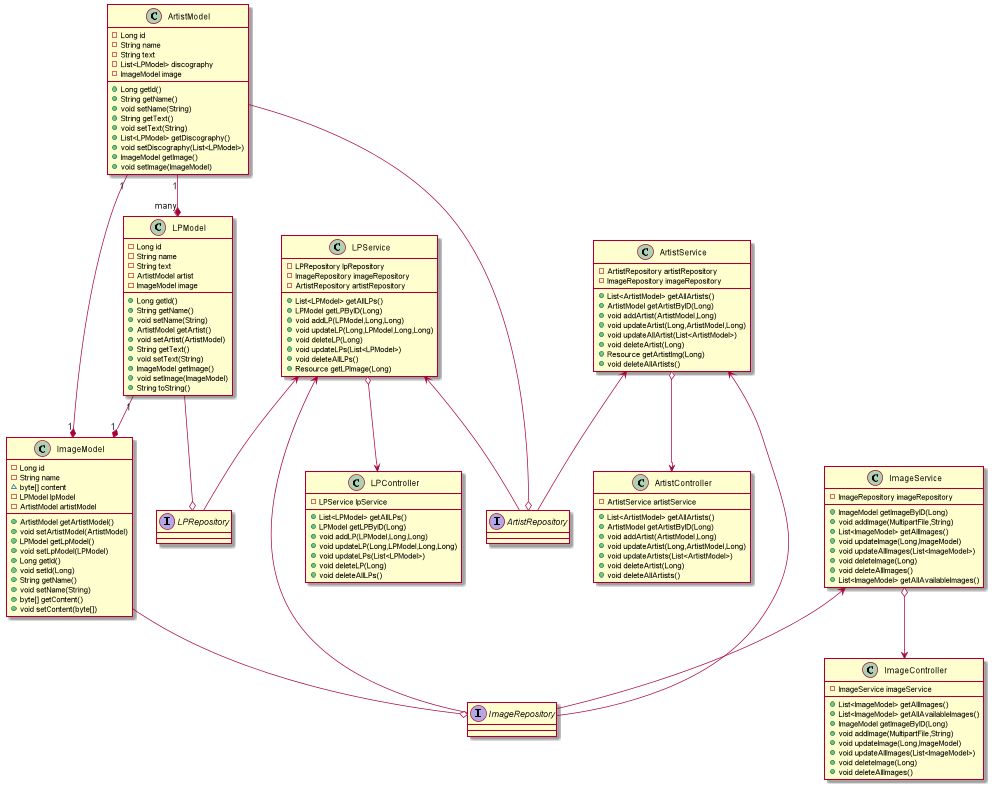

The diagram above was rendered by PlantUML. Its source (embedded in the PNG):
@startuml
class ArtistModel {
- Long id
- String name
- String text
- List<LPModel> discography
- ImageModel image
+ Long getId()
+ String getName()
+ void setName(String)
+ String getText()
+ void setText(String)
+ List<LPModel> getDiscography()
+ void setDiscography(List<LPModel>)
+ ImageModel getImage()
+ void setImage(ImageModel)
}

class LPService {
- LPRepository lpRepository
- ImageRepository imageRepository
- ArtistRepository artistRepository
+ List<LPModel> getAllLPs()
+ LPModel getLPByID(Long)
+ void addLP(LPModel,Long,Long)
+ void updateLP(Long,LPModel,Long,Long)
+ void deleteLP(Long)
+ void updateLPs(List<LPModel>)
+ void deleteAllLPs()
+ Resource getLPImage(Long)
}
class ArtistService {
- ArtistRepository artistRepository
- ImageRepository imageRepository
+ List<ArtistModel> getAllArtists()
+ ArtistModel getArtistByID(Long)
+ void addArtist(ArtistModel,Long)
+ void updateArtist(Long,ArtistModel,Long)
+ void updateAllArtist(List<ArtistModel>)
+ void deleteArtist(Long)
+ Resource getArtistImg(Long)
+ void deleteAllArtists()
}
class LPModel {
- Long id
- String name
- String text
- ArtistModel artist
- ImageModel image
+ Long getId()
+ String getName()
+ void setName(String)
+ ArtistModel getArtist()
+ void setArtist(ArtistModel)
+ String getText()
+ void setText(String)
+ ImageModel getImage()
+ void setImage(ImageModel)
+ String toString()
}

class LPController {
- LPService lpService
+ List<LPModel> getAllLPs()
+ LPModel getLPByID(Long)
+ void addLP(LPModel,Long,Long)
+ void updateLP(Long,LPModel,Long,Long)
+ void updateLPs(List<LPModel>)
+ void deleteLP(Long)
+ void deleteAllLPs()
}
class ImageModel {
- Long id
- String name
~ byte[] content
- LPModel lpModel
- ArtistModel artistModel
+ ArtistModel getArtistModel()
+ void setArtistModel(ArtistModel)
+ LPModel getLpModel()
+ void setLpModel(LPModel)
+ Long getId()
+ void setId(Long)
+ String getName()
+ void setName(String)
+ byte[] getContent()
+ void setContent(byte[])
}
class ImageController {
- ImageService imageService
+ List<ImageModel> getAllImages()
+ List<ImageModel> getAllAvailableImages()
+ ImageModel getImageByID(Long)
+ void addImage(MultipartFile,String)
+ void updateImage(Long,ImageModel)
+ void updateAllImages(List<ImageModel>)
+ void deleteImage(Long)
+ void deleteAllImages()
}
interface LPRepository {
}
class ArtistController {
- ArtistService artistService
+ List<ArtistModel> getAllArtists()
+ ArtistModel getArtistByID(Long)
+ void addArtist(ArtistModel,Long)
+ void updateArtist(Long,ArtistModel,Long)
+ void updateArtists(List<ArtistModel>)
+ void deleteArtist(Long)
+ void deleteAllArtists()
}
interface ImageRepository {
}
interface ArtistRepository {
}
class ImageService {
- ImageRepository imageRepository
+ ImageModel getImageByID(Long)
+ void addImage(MultipartFile,String)
+ List<ImageModel> getAllImages()
+ void updateImage(Long,ImageModel)
+ void updateAllImages(List<ImageModel>)
+ void deleteImage(Long)
+ void deleteAllImages()
+ List<ImageModel> getAllAvailableImages()
}

ImageService o--> ImageController
ImageService <-- ImageRepository

LPService o--> LPController
LPService <-- LPRepository

ArtistService o--> ArtistController
ArtistService <-- ArtistRepository

ArtistService <-- ImageRepository
LPService <-- ImageRepository
LPService <-- ArtistRepository

ArtistModel "1" --* "many" LPModel
ArtistModel "1" --* "1" ImageModel
LPModel "1" --* "1" ImageModel

ImageModel --o ImageRepository
LPModel --o LPRepository
ArtistModel --o ArtistRepository
@enduml